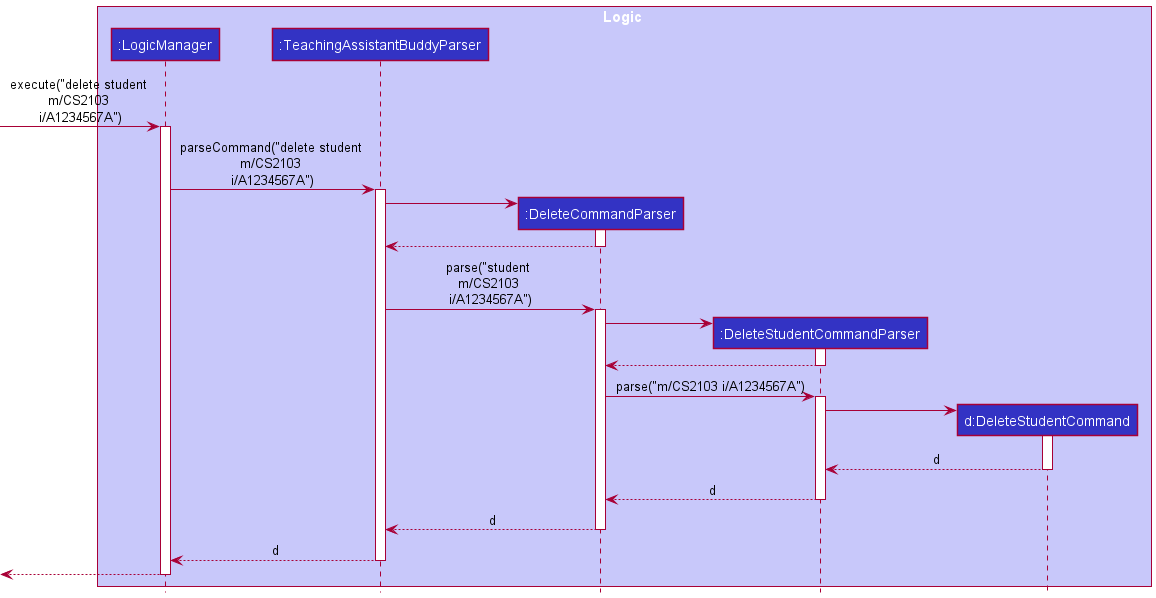

The diagram above was rendered by PlantUML. Its source (embedded in the PNG):
@startuml
 !include ../style.puml

 box Logic LOGIC_COLOR_T1
 participant ":LogicManager" as LogicManager LOGIC_COLOR
 participant ":TeachingAssistantBuddyParser" as TeachingAssistantBuddyParser LOGIC_COLOR
 participant ":DeleteCommandParser" as DeleteCommandParser LOGIC_COLOR
 participant ":DeleteStudentCommandParser" as DeleteStudentCommandParser LOGIC_COLOR
 participant "d:DeleteStudentCommand" as DeleteStudentCommand LOGIC_COLOR
 end box

 [-> LogicManager : execute("delete student \nm/CS2103 \ni/A1234567A")
 activate LogicManager

 LogicManager -> TeachingAssistantBuddyParser : parseCommand("delete student \nm/CS2103 \ni/A1234567A")
 activate TeachingAssistantBuddyParser

 create DeleteCommandParser
 TeachingAssistantBuddyParser -> DeleteCommandParser
 activate DeleteCommandParser
 DeleteCommandParser --> TeachingAssistantBuddyParser
 deactivate DeleteCommandParser

 TeachingAssistantBuddyParser -> DeleteCommandParser : parse("student \nm/CS2103 \ni/A1234567A")
 activate DeleteCommandParser

 create DeleteStudentCommandParser
 DeleteCommandParser -> DeleteStudentCommandParser
 activate DeleteStudentCommandParser
 DeleteStudentCommandParser --> DeleteCommandParser
 deactivate DeleteStudentCommandParser

 DeleteCommandParser -> DeleteStudentCommandParser : parse("m/CS2103 i/A1234567A")
 activate DeleteStudentCommandParser

 create DeleteStudentCommand
 DeleteStudentCommandParser -> DeleteStudentCommand
 activate DeleteStudentCommand

 DeleteStudentCommand --> DeleteStudentCommandParser : d
 deactivate DeleteStudentCommand

 DeleteStudentCommandParser --> DeleteCommandParser : d
 deactivate DeleteStudentCommandParser

 DeleteCommandParser --> TeachingAssistantBuddyParser : d
 deactivate DeleteCommandParser

 TeachingAssistantBuddyParser --> LogicManager : d
 deactivate TeachingAssistantBuddyParser

[<--LogicManager
deactivate LogicManager
@enduml